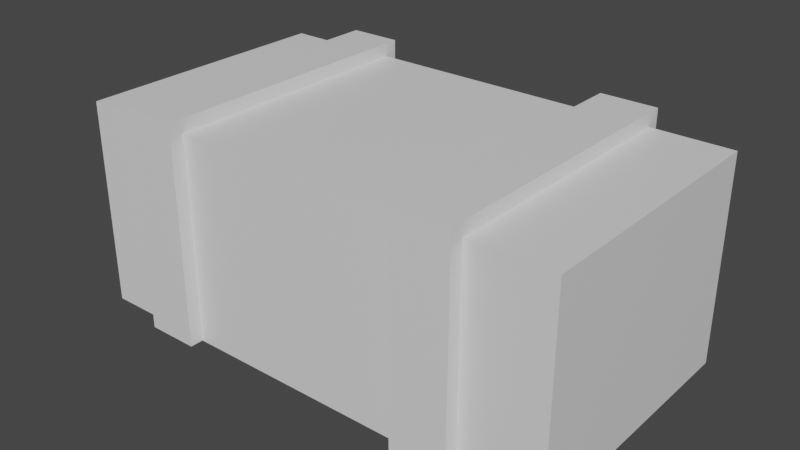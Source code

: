 # Source: Crate.blend  (saved by Blender 2.80.75; exported with 4.5.12 LTS)
import bpy
from mathutils import Matrix  # noqa: F401  (used for matrix-valued properties, if any)

bpy.ops.wm.read_factory_settings(use_empty=True)
scene = bpy.context.scene
scene.name = 'Scene'

# ---- collections
col_collection = bpy.data.collections.new('Collection'); scene.collection.children.link(col_collection)

# ---- materials (node trees are filled in below, after node groups)
mat_material = bpy.data.materials.new('Material')
mat_material.alpha_threshold = 0.0
mat_material.use_transparent_shadow = False
mat_material.line_color = (0.0, 0.0, 0.0, 1.0)

# ---- material node trees
mat_material.use_nodes = True; mat_material.node_tree.nodes.clear()
_N = mat_material.node_tree.nodes; _L = mat_material.node_tree.links
n0 = _N.new('ShaderNodeOutputMaterial'); n0.name = 'Material Output'; n0.location = (300, 300)
n1 = _N.new('ShaderNodeBsdfPrincipled'); n1.name = 'Principled BSDF'; n1.location = (10, 300)
n1.distribution = 'GGX'
n1.subsurface_method = 'BURLEY'
n1.inputs[2].default_value = 0.4
n1.inputs[3].default_value = 1.45
n1.inputs[27].default_value = (0.0, 0.0, 0.0, 1.0)
n1.inputs[28].default_value = 1.0
_L.new(n1.outputs[0], n0.inputs[0])
n0.is_active_output = True

# ---- world
world_world = bpy.data.worlds.new('World'); scene.world = world_world
world_world.use_nodes = True; world_world.node_tree.nodes.clear()
_N = world_world.node_tree.nodes; _L = world_world.node_tree.links
n0 = _N.new('ShaderNodeOutputWorld'); n0.name = 'World Output'; n0.location = (300, 300)
n1 = _N.new('ShaderNodeBackground'); n1.name = 'Background'; n1.location = (10, 300)
n1.inputs[0].default_value = (0.05088, 0.05088, 0.05088, 1.0)
_L.new(n1.outputs[0], n0.inputs[0])
n0.is_active_output = True
world_world.color = (0.05088, 0.05088, 0.05088)
world_world.use_sun_shadow = False
world_world.sun_shadow_jitter_overblur = 0.0

# ---- meshes
me_cube = bpy.data.meshes.new('Cube')
me_cube.from_pydata([(1.0, 1.0, 1.0), (1.0, 1.0, -1.0), (1.0, -1.0, 1.0), (1.0, -1.0, -1.0), (-1.0, 1.0, 1.0), (-1.0, 1.0, -1.0), (-1.0, -1.0, 1.0), (-1.0, -1.0, -1.0), (-0.7306, 1.0, -1.0), (-0.7306, -1.0, 1.0), (-0.7306, -1.0, -1.0), (-0.7306, 1.0, 1.0), (-0.5186, -1.0, -1.0), (-0.5186, 1.0, 1.0), (-0.5186, 1.0, -1.0), (-0.5186, -1.0, 1.0), (0.6738, -1.0, -1.0), (0.6738, 1.0, 1.0), (0.6738, 1.0, -1.0), (0.6738, -1.0, 1.0), (0.4442, 1.0, -1.0), (0.4442, -1.0, 1.0), (0.4442, -1.0, -1.0), (0.4442, 1.0, 1.0), (-0.5186, -1.0, 1.13), (-0.7306, -1.0, 1.13), (-0.7306, 1.0, 1.13), (-0.5186, 1.0, 1.13), (0.4442, 1.0, 1.13), (0.6738, 1.0, 1.13), (0.6738, -1.0, 1.13), (0.4442, -1.0, 1.13), (-0.5186, 1.102, -1.0), (-0.7306, 1.102, -1.0), (-0.7306, 1.102, 1.0), (-0.5186, 1.102, 1.0), (0.4442, 1.102, 1.0), (0.6738, 1.102, 1.0), (0.6738, 1.102, -1.0), (0.4442, 1.102, -1.0), (-0.5186, -1.102, 1.0), (-0.7306, -1.102, 1.0), (-0.7306, -1.102, -1.0), (-0.5186, -1.102, -1.0), (0.4442, -1.102, -1.0), (0.6738, -1.102, -1.0), (0.6738, -1.102, 1.0), (0.4442, -1.102, 1.0), (0.6738, -1.0, 1.13), (0.4442, -1.0, 1.13), (0.6738, -1.102, 1.13), (0.4442, -1.102, 1.13), (-0.5186, -1.0, 1.13), (-0.7306, -1.0, 1.13), (-0.5186, -1.102, 1.13), (-0.7306, -1.102, 1.13), (-0.7306, 1.0, 1.13), (-0.5186, 1.0, 1.13), (0.4442, 1.0, 1.13), (0.6738, 1.0, 1.13), (-0.7306, 1.102, 1.13), (-0.5186, 1.102, 1.13), (0.4442, 1.102, 1.13), (0.6738, 1.102, 1.13)], [], [(11, 4, 6, 9), (10, 9, 6, 7), (7, 6, 4, 5), (18, 1, 3, 16), (1, 0, 2, 3), (18, 17, 0, 1), (5, 4, 11, 8), (5, 8, 10, 7), (22, 16, 45, 44), (13, 11, 26, 27), (23, 13, 15, 21), (22, 21, 15, 12), (21, 22, 44, 47, 51, 49), (8, 14, 12, 10), (3, 2, 19, 16), (0, 17, 19, 2), (17, 18, 38, 37, 63, 59), (20, 18, 16, 22), (14, 20, 22, 12), (14, 13, 23, 20), (23, 21, 31, 28), (27, 26, 25, 24), (29, 28, 31, 30), (11, 9, 25, 26), (21, 19, 30, 31), (9, 15, 24, 25), (15, 13, 27, 24), (19, 17, 29, 30), (17, 23, 28, 29), (8, 11, 56, 60, 34, 33), (20, 23, 58, 62, 36, 39), (35, 61, 57, 13, 14, 32), (18, 20, 39, 38), (39, 36, 62, 63, 37, 38), (14, 8, 33, 32), (19, 21, 49, 48), (15, 9, 53, 52), (16, 19, 48, 50, 46, 45), (10, 12, 43, 42), (33, 34, 60, 61, 35, 32), (9, 10, 42, 41, 55, 53), (48, 49, 51, 50), (52, 53, 55, 54), (56, 57, 61, 60), (58, 59, 63, 62), (23, 17, 59, 58), (11, 13, 57, 56), (45, 46, 50, 51, 47, 44), (43, 40, 54, 55, 41, 42), (12, 15, 52, 54, 40, 43)])
_uv = me_cube.uv_layers.new(name='UVMap')
_uv.uv.foreach_set('vector', [0.5913, 0.0, 0.625, 0.0, 0.625, 0.25, 0.5913, 0.25, 0.375, 0.4663, 0.625, 0.4663, 0.625, 0.5, 0.375, 0.5, 0.375, 0.5, 0.625, 0.5, 0.625, 0.75, 0.375, 0.75, 0.5842, 0.75, 0.625, 0.75, 0.625, 1.0, 0.5842, 1.0, 0.125, 0.5, 0.375, 0.5, 0.375, 0.75, 0.125, 0.75, 0.625, 0.7092, 0.875, 0.7092, 0.875, 0.75, 0.625, 0.75, 0.625, 0.5, 0.875, 0.5, 0.875, 0.5337, 0.625, 0.5337, 0.375, 0.75, 0.4087, 0.75, 0.4087, 1.0, 0.375, 1.0, 0.5555, 1.0, 0.5842, 1.0, 0.5842, 1.0, 0.5555, 1.0, 0.875, 0.5602, 0.875, 0.5337, 0.875, 0.5337, 0.875, 0.5602, 0.4445, 0.0, 0.5648, 0.0, 0.5648, 0.25, 0.4445, 0.25, 0.375, 0.3195, 0.625, 0.3195, 0.625, 0.4398, 0.375, 0.4398, 0.625, 0.3195, 0.375, 0.3195, 0.375, 0.3195, 0.625, 0.3195, 0.625, 0.3195, 0.625, 0.3195, 0.4087, 0.75, 0.4352, 0.75, 0.4352, 1.0, 0.4087, 1.0, 0.375, 0.25, 0.625, 0.25, 0.625, 0.2908, 0.375, 0.2908, 0.375, 0.0, 0.4158, 0.0, 0.4158, 0.25, 0.375, 0.25, 0.875, 0.7092, 0.625, 0.7092, 0.625, 0.7092, 0.875, 0.7092, 0.875, 0.7092, 0.875, 0.7092, 0.5555, 0.75, 0.5842, 0.75, 0.5842, 1.0, 0.5555, 1.0, 0.4352, 0.75, 0.5555, 0.75, 0.5555, 1.0, 0.4352, 1.0, 0.625, 0.5602, 0.875, 0.5602, 0.875, 0.6805, 0.625, 0.6805, 0.4445, 0.0, 0.4445, 0.25, 0.4445, 0.25, 0.4445, 0.0, 0.5648, 0.0, 0.5913, 0.0, 0.5913, 0.25, 0.5648, 0.25, 0.4158, 0.0, 0.4445, 0.0, 0.4445, 0.25, 0.4158, 0.25, 0.5913, 0.0, 0.5913, 0.25, 0.5913, 0.25, 0.5913, 0.0, 0.625, 0.3195, 0.625, 0.2908, 0.625, 0.2908, 0.625, 0.3195, 0.625, 0.4663, 0.625, 0.4398, 0.625, 0.4398, 0.625, 0.4663, 0.5648, 0.25, 0.5648, 0.0, 0.5648, 0.0, 0.5648, 0.25, 0.4158, 0.25, 0.4158, 0.0, 0.4158, 0.0, 0.4158, 0.25, 0.875, 0.7092, 0.875, 0.6805, 0.875, 0.6805, 0.875, 0.7092, 0.625, 0.5337, 0.875, 0.5337, 0.875, 0.5337, 0.875, 0.5337, 0.875, 0.5337, 0.625, 0.5337, 0.625, 0.6805, 0.875, 0.6805, 0.875, 0.6805, 0.875, 0.6805, 0.875, 0.6805, 0.625, 0.6805, 0.875, 0.5602, 0.875, 0.5602, 0.875, 0.5602, 0.875, 0.5602, 0.625, 0.5602, 0.625, 0.5602, 0.5842, 0.75, 0.5555, 0.75, 0.5555, 0.75, 0.5842, 0.75, 0.625, 0.6805, 0.875, 0.6805, 0.875, 0.6805, 0.875, 0.7092, 0.875, 0.7092, 0.625, 0.7092, 0.4352, 0.75, 0.4087, 0.75, 0.4087, 0.75, 0.4352, 0.75, 0.625, 0.2908, 0.625, 0.3195, 0.625, 0.3195, 0.625, 0.2908, 0.625, 0.4398, 0.625, 0.4663, 0.625, 0.4663, 0.625, 0.4398, 0.375, 0.2908, 0.625, 0.2908, 0.625, 0.2908, 0.625, 0.2908, 0.625, 0.2908, 0.375, 0.2908, 0.4087, 1.0, 0.4352, 1.0, 0.4352, 1.0, 0.4087, 1.0, 0.625, 0.5337, 0.875, 0.5337, 0.875, 0.5337, 0.875, 0.5602, 0.875, 0.5602, 0.625, 0.5602, 0.625, 0.4663, 0.375, 0.4663, 0.375, 0.4663, 0.625, 0.4663, 0.625, 0.4663, 0.625, 0.4663, 0.625, 0.2908, 0.625, 0.3195, 0.625, 0.3195, 0.625, 0.2908, 0.625, 0.4398, 0.625, 0.4663, 0.625, 0.4663, 0.625, 0.4398, 0.875, 0.5337, 0.875, 0.5602, 0.875, 0.5602, 0.875, 0.5337, 0.875, 0.6805, 0.875, 0.7092, 0.875, 0.7092, 0.875, 0.6805, 0.875, 0.6805, 0.875, 0.7092, 0.875, 0.7092, 0.875, 0.6805, 0.875, 0.5337, 0.875, 0.5602, 0.875, 0.5602, 0.875, 0.5337, 0.375, 0.2908, 0.625, 0.2908, 0.625, 0.2908, 0.625, 0.3195, 0.625, 0.3195, 0.375, 0.3195, 0.375, 0.4398, 0.625, 0.4398, 0.625, 0.4398, 0.625, 0.4663, 0.625, 0.4663, 0.375, 0.4663, 0.375, 0.4398, 0.625, 0.4398, 0.625, 0.4398, 0.625, 0.4398, 0.625, 0.4398, 0.375, 0.4398])
_uv.active_render = True
_uv = me_cube.uv_layers.new(name='UVMap.001')
_uv.uv.foreach_set('vector', [0.5913, 0.0, 0.625, 0.0, 0.625, 0.25, 0.5913, 0.25, 0.375, 0.4663, 0.625, 0.4663, 0.625, 0.5, 0.375, 0.5, 0.375, 0.5, 0.625, 0.5, 0.625, 0.75, 0.375, 0.75, 0.5842, 0.75, 0.625, 0.75, 0.625, 1.0, 0.5842, 1.0, 0.125, 0.5, 0.375, 0.5, 0.375, 0.75, 0.125, 0.75, 0.625, 0.7092, 0.875, 0.7092, 0.875, 0.75, 0.625, 0.75, 0.625, 0.5, 0.875, 0.5, 0.875, 0.5337, 0.625, 0.5337, 0.375, 0.75, 0.4087, 0.75, 0.4087, 1.0, 0.375, 1.0, 0.5555, 1.0, 0.5842, 1.0, 0.5842, 1.0, 0.5555, 1.0, 0.875, 0.5602, 0.875, 0.5337, 0.875, 0.5337, 0.875, 0.5602, 0.4445, 0.0, 0.5648, 0.0, 0.5648, 0.25, 0.4445, 0.25, 0.375, 0.3195, 0.625, 0.3195, 0.625, 0.4398, 0.375, 0.4398, 0.625, 0.3195, 0.375, 0.3195, 0.375, 0.3195, 0.625, 0.3195, 0.625, 0.3195, 0.625, 0.3195, 0.4087, 0.75, 0.4352, 0.75, 0.4352, 1.0, 0.4087, 1.0, 0.375, 0.25, 0.625, 0.25, 0.625, 0.2908, 0.375, 0.2908, 0.375, 0.0, 0.4158, 0.0, 0.4158, 0.25, 0.375, 0.25, 0.875, 0.7092, 0.625, 0.7092, 0.625, 0.7092, 0.875, 0.7092, 0.875, 0.7092, 0.875, 0.7092, 0.5555, 0.75, 0.5842, 0.75, 0.5842, 1.0, 0.5555, 1.0, 0.4352, 0.75, 0.5555, 0.75, 0.5555, 1.0, 0.4352, 1.0, 0.625, 0.5602, 0.875, 0.5602, 0.875, 0.6805, 0.625, 0.6805, 0.4445, 0.0, 0.4445, 0.25, 0.4445, 0.25, 0.4445, 0.0, 0.5648, 0.0, 0.5913, 0.0, 0.5913, 0.25, 0.5648, 0.25, 0.4158, 0.0, 0.4445, 0.0, 0.4445, 0.25, 0.4158, 0.25, 0.5913, 0.0, 0.5913, 0.25, 0.5913, 0.25, 0.5913, 0.0, 0.625, 0.3195, 0.625, 0.2908, 0.625, 0.2908, 0.625, 0.3195, 0.625, 0.4663, 0.625, 0.4398, 0.625, 0.4398, 0.625, 0.4663, 0.5648, 0.25, 0.5648, 0.0, 0.5648, 0.0, 0.5648, 0.25, 0.4158, 0.25, 0.4158, 0.0, 0.4158, 0.0, 0.4158, 0.25, 0.875, 0.7092, 0.875, 0.6805, 0.875, 0.6805, 0.875, 0.7092, 0.625, 0.5337, 0.875, 0.5337, 0.875, 0.5337, 0.875, 0.5337, 0.875, 0.5337, 0.625, 0.5337, 0.625, 0.6805, 0.875, 0.6805, 0.875, 0.6805, 0.875, 0.6805, 0.875, 0.6805, 0.625, 0.6805, 0.875, 0.5602, 0.875, 0.5602, 0.875, 0.5602, 0.875, 0.5602, 0.625, 0.5602, 0.625, 0.5602, 0.5842, 0.75, 0.5555, 0.75, 0.5555, 0.75, 0.5842, 0.75, 0.625, 0.6805, 0.875, 0.6805, 0.875, 0.6805, 0.875, 0.7092, 0.875, 0.7092, 0.625, 0.7092, 0.4352, 0.75, 0.4087, 0.75, 0.4087, 0.75, 0.4352, 0.75, 0.625, 0.2908, 0.625, 0.3195, 0.625, 0.3195, 0.625, 0.2908, 0.625, 0.4398, 0.625, 0.4663, 0.625, 0.4663, 0.625, 0.4398, 0.375, 0.2908, 0.625, 0.2908, 0.625, 0.2908, 0.625, 0.2908, 0.625, 0.2908, 0.375, 0.2908, 0.4087, 1.0, 0.4352, 1.0, 0.4352, 1.0, 0.4087, 1.0, 0.625, 0.5337, 0.875, 0.5337, 0.875, 0.5337, 0.875, 0.5602, 0.875, 0.5602, 0.625, 0.5602, 0.625, 0.4663, 0.375, 0.4663, 0.375, 0.4663, 0.625, 0.4663, 0.625, 0.4663, 0.625, 0.4663, 0.625, 0.2908, 0.625, 0.3195, 0.625, 0.3195, 0.625, 0.2908, 0.625, 0.4398, 0.625, 0.4663, 0.625, 0.4663, 0.625, 0.4398, 0.875, 0.5337, 0.875, 0.5602, 0.875, 0.5602, 0.875, 0.5337, 0.875, 0.6805, 0.875, 0.7092, 0.875, 0.7092, 0.875, 0.6805, 0.875, 0.6805, 0.875, 0.7092, 0.875, 0.7092, 0.875, 0.6805, 0.875, 0.5337, 0.875, 0.5602, 0.875, 0.5602, 0.875, 0.5337, 0.375, 0.2908, 0.625, 0.2908, 0.625, 0.2908, 0.625, 0.3195, 0.625, 0.3195, 0.375, 0.3195, 0.375, 0.4398, 0.625, 0.4398, 0.625, 0.4398, 0.625, 0.4663, 0.625, 0.4663, 0.375, 0.4663, 0.375, 0.4398, 0.625, 0.4398, 0.625, 0.4398, 0.625, 0.4398, 0.625, 0.4398, 0.375, 0.4398])
me_cube.materials.append(mat_material)
me_cube.use_remesh_preserve_volume = False
me_cube.use_remesh_preserve_attributes = False
me_cube.use_mirror_vertex_groups = False
me_cube.update()

# ---- objects
ob_cube = bpy.data.objects.new('Cube', me_cube)

# ---- transforms, parenting, visibility, modifiers, constraints
ob_cube.location = (-0.6625, 0.3464, 3.641)
ob_cube.scale = (2.39, 1.28, 1.0)
ob_cube.lock_rotations_4d = False
ob_cube.empty_display_type = 'ARROWS'
ob_cube.lineart.crease_threshold = 0.0

# ---- collection membership
col_collection.objects.link(ob_cube)

# ---- scene / render settings (as saved in the file)
scene.frame_start = 1; scene.frame_end = 250; scene.frame_set(1)
scene.render.engine = 'BLENDER_EEVEE_NEXT'
scene.cycles.use_denoising = False
scene.cycles.samples = 128
scene.cycles.sampling_pattern = 'TABULATED_SOBOL'
scene.cycles.use_adaptive_sampling = False
scene.cycles.use_light_tree = False
scene.view_settings.view_transform = 'Filmic'
bpy.context.view_layer.update()

# ---- added for rendering (the .blend has no active camera and no usable light): camera, sun
cam_auto = bpy.data.cameras.new('AutoCamera')
cam_auto.lens = 50.0
cam_auto.sensor_width = 36.0
cam_auto.clip_end = 1000.0
ob_auto_camera = bpy.data.objects.new('AutoCamera', cam_auto)
scene.collection.objects.link(ob_auto_camera)
ob_auto_camera.location = (4.83757, -6.25367, 8.10648)
ob_auto_camera.rotation_euler = (1.09748, -7.21219e-08, 0.694738)
scene.camera = ob_auto_camera
light_auto_sun = bpy.data.lights.new('AutoSun', 'SUN')
light_auto_sun.energy = 3.0
light_auto_sun.angle = 0.0523599
ob_auto_sun = bpy.data.objects.new('AutoSun', light_auto_sun)
scene.collection.objects.link(ob_auto_sun)
ob_auto_sun.rotation_euler = (0.872665, 0.174533, 0.523599)
bpy.context.view_layer.update()
